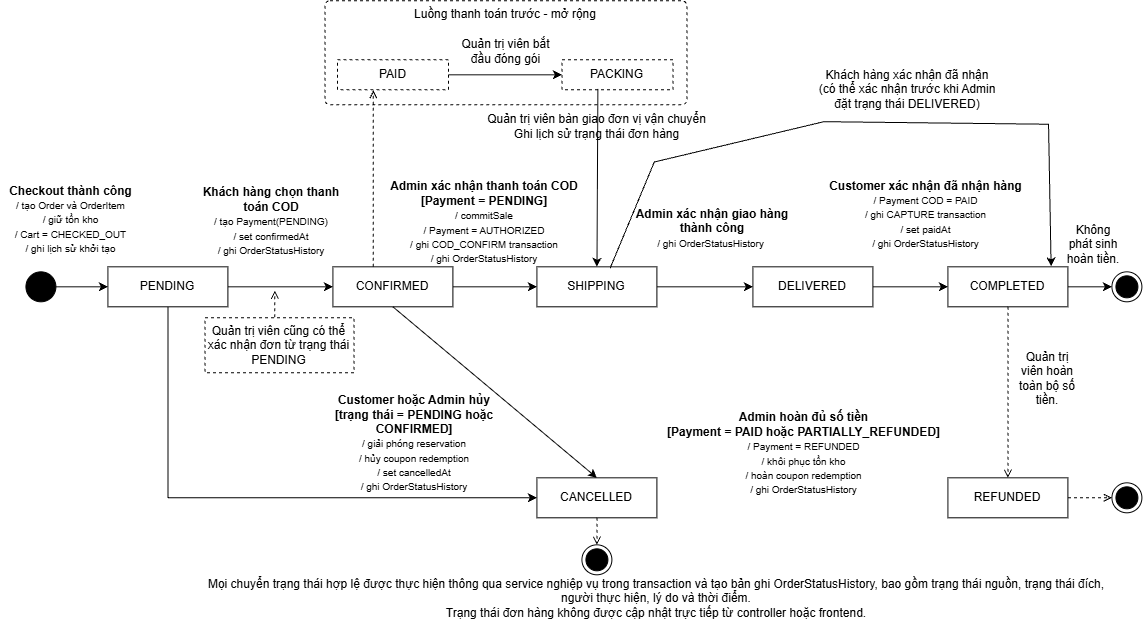

The diagram above was exported from draw.io. Its source (the exported page's mxGraphModel, read from the mxfile embedded in the PNG):
<mxGraphModel dx="1723" dy="1658" grid="0" gridSize="10" guides="1" tooltips="1" connect="1" arrows="1" fold="1" page="1" pageScale="1" pageWidth="827" pageHeight="1169" math="0" shadow="0">
  <root>
    <mxCell id="0" />
    <mxCell id="1" parent="0" />
    <mxCell id="31B9rEeKhxX30UfqGkkq-1" parent="1" style="html=1;align=center;verticalAlign=top;rounded=1;absoluteArcSize=1;arcSize=10;dashed=1;whiteSpace=wrap;" value="Luồng thanh toán trước - mở rộng" vertex="1">
      <mxGeometry height="104" width="362" x="170" y="-4" as="geometry" />
    </mxCell>
    <mxCell id="31B9rEeKhxX30UfqGkkq-4" edge="1" parent="1" source="31B9rEeKhxX30UfqGkkq-2" style="edgeStyle=orthogonalEdgeStyle;shape=connector;rounded=0;orthogonalLoop=1;jettySize=auto;html=1;exitX=1;exitY=0.5;exitDx=0;exitDy=0;entryX=0;entryY=0.5;entryDx=0;entryDy=0;strokeColor=default;align=center;verticalAlign=middle;fontFamily=Helvetica;fontSize=21;fontColor=default;labelBackgroundColor=default;endArrow=classic;" target="31B9rEeKhxX30UfqGkkq-3">
      <mxGeometry relative="1" as="geometry" />
    </mxCell>
    <mxCell id="31B9rEeKhxX30UfqGkkq-2" parent="1" style="fontStyle=0;dashed=1;html=1;whiteSpace=wrap;" value="PAID" vertex="1">
      <mxGeometry height="30" width="111" x="182.5" y="55" as="geometry" />
    </mxCell>
    <mxCell id="31B9rEeKhxX30UfqGkkq-3" parent="1" style="fontStyle=0;dashed=1;html=1;whiteSpace=wrap;" value="PACKING" vertex="1">
      <mxGeometry height="30" width="111" x="407" y="55" as="geometry" />
    </mxCell>
    <mxCell id="31B9rEeKhxX30UfqGkkq-5" parent="1" style="text;html=1;whiteSpace=wrap;strokeColor=none;fillColor=none;align=center;verticalAlign=middle;rounded=0;" value="Quản trị viên bắt đầu đóng gói" vertex="1">
      <mxGeometry height="30" width="111" x="296" y="32" as="geometry" />
    </mxCell>
    <mxCell id="31B9rEeKhxX30UfqGkkq-16" edge="1" parent="1" source="31B9rEeKhxX30UfqGkkq-8" style="edgeStyle=orthogonalEdgeStyle;shape=connector;rounded=0;orthogonalLoop=1;jettySize=auto;html=1;exitX=1;exitY=0.5;exitDx=0;exitDy=0;strokeColor=default;align=center;verticalAlign=middle;fontFamily=Helvetica;fontSize=21;fontColor=default;labelBackgroundColor=default;endArrow=classic;" target="31B9rEeKhxX30UfqGkkq-9">
      <mxGeometry relative="1" as="geometry" />
    </mxCell>
    <mxCell id="31B9rEeKhxX30UfqGkkq-36" edge="1" parent="1" source="31B9rEeKhxX30UfqGkkq-8" style="edgeStyle=orthogonalEdgeStyle;shape=connector;rounded=0;orthogonalLoop=1;jettySize=auto;html=1;exitX=0.5;exitY=1;exitDx=0;exitDy=0;entryX=0;entryY=0.5;entryDx=0;entryDy=0;strokeColor=default;align=center;verticalAlign=middle;fontFamily=Helvetica;fontSize=21;fontColor=default;labelBackgroundColor=default;endArrow=classic;" target="31B9rEeKhxX30UfqGkkq-15">
      <mxGeometry relative="1" as="geometry" />
    </mxCell>
    <mxCell id="31B9rEeKhxX30UfqGkkq-8" parent="1" style="fontStyle=0;html=1;whiteSpace=wrap;" value="PENDING" vertex="1">
      <mxGeometry height="40" width="120" x="-47" y="262" as="geometry" />
    </mxCell>
    <mxCell id="31B9rEeKhxX30UfqGkkq-23" edge="1" parent="1" source="31B9rEeKhxX30UfqGkkq-9" style="edgeStyle=orthogonalEdgeStyle;shape=connector;rounded=0;orthogonalLoop=1;jettySize=auto;html=1;exitX=1;exitY=0.5;exitDx=0;exitDy=0;strokeColor=default;align=center;verticalAlign=middle;fontFamily=Helvetica;fontSize=21;fontColor=default;labelBackgroundColor=default;endArrow=classic;" target="31B9rEeKhxX30UfqGkkq-10">
      <mxGeometry relative="1" as="geometry" />
    </mxCell>
    <mxCell id="31B9rEeKhxX30UfqGkkq-9" parent="1" style="fontStyle=0;html=1;whiteSpace=wrap;" value="CONFIRMED" vertex="1">
      <mxGeometry height="40" width="120" x="178" y="262" as="geometry" />
    </mxCell>
    <mxCell id="31B9rEeKhxX30UfqGkkq-25" edge="1" parent="1" source="31B9rEeKhxX30UfqGkkq-10" style="edgeStyle=orthogonalEdgeStyle;shape=connector;rounded=0;orthogonalLoop=1;jettySize=auto;html=1;exitX=1;exitY=0.5;exitDx=0;exitDy=0;entryX=0;entryY=0.5;entryDx=0;entryDy=0;strokeColor=default;align=center;verticalAlign=middle;fontFamily=Helvetica;fontSize=21;fontColor=default;labelBackgroundColor=default;endArrow=classic;" target="31B9rEeKhxX30UfqGkkq-11">
      <mxGeometry relative="1" as="geometry" />
    </mxCell>
    <mxCell id="31B9rEeKhxX30UfqGkkq-10" parent="1" style="fontStyle=0;html=1;whiteSpace=wrap;" value="SHIPPING" vertex="1">
      <mxGeometry height="40" width="120" x="382" y="262" as="geometry" />
    </mxCell>
    <mxCell id="31B9rEeKhxX30UfqGkkq-28" edge="1" parent="1" source="31B9rEeKhxX30UfqGkkq-11" style="edgeStyle=orthogonalEdgeStyle;shape=connector;rounded=0;orthogonalLoop=1;jettySize=auto;html=1;exitX=1;exitY=0.5;exitDx=0;exitDy=0;entryX=0;entryY=0.5;entryDx=0;entryDy=0;strokeColor=default;align=center;verticalAlign=middle;fontFamily=Helvetica;fontSize=21;fontColor=default;labelBackgroundColor=default;endArrow=classic;" target="31B9rEeKhxX30UfqGkkq-12">
      <mxGeometry relative="1" as="geometry" />
    </mxCell>
    <mxCell id="31B9rEeKhxX30UfqGkkq-11" parent="1" style="fontStyle=0;html=1;whiteSpace=wrap;" value="DELIVERED" vertex="1">
      <mxGeometry height="40" width="120" x="598" y="262" as="geometry" />
    </mxCell>
    <mxCell id="31B9rEeKhxX30UfqGkkq-47" edge="1" parent="1" source="31B9rEeKhxX30UfqGkkq-12" style="edgeStyle=orthogonalEdgeStyle;shape=connector;rounded=0;orthogonalLoop=1;jettySize=auto;html=1;exitX=1;exitY=0.5;exitDx=0;exitDy=0;entryX=0;entryY=0.5;entryDx=0;entryDy=0;strokeColor=default;align=center;verticalAlign=middle;fontFamily=Helvetica;fontSize=21;fontColor=default;labelBackgroundColor=default;endArrow=classic;" target="31B9rEeKhxX30UfqGkkq-46">
      <mxGeometry relative="1" as="geometry" />
    </mxCell>
    <mxCell id="31B9rEeKhxX30UfqGkkq-12" parent="1" style="fontStyle=0;html=1;whiteSpace=wrap;" value="COMPLETED" vertex="1">
      <mxGeometry height="40" width="120" x="793" y="262" as="geometry" />
    </mxCell>
    <mxCell id="31B9rEeKhxX30UfqGkkq-19" edge="1" parent="1" source="31B9rEeKhxX30UfqGkkq-13" style="edgeStyle=orthogonalEdgeStyle;shape=connector;rounded=0;orthogonalLoop=1;jettySize=auto;html=1;exitX=1;exitY=0.5;exitDx=0;exitDy=0;strokeColor=default;align=center;verticalAlign=middle;fontFamily=Helvetica;fontSize=21;fontColor=default;labelBackgroundColor=default;endArrow=classic;" target="31B9rEeKhxX30UfqGkkq-8">
      <mxGeometry relative="1" as="geometry" />
    </mxCell>
    <mxCell id="31B9rEeKhxX30UfqGkkq-13" parent="1" style="ellipse;fillColor=strokeColor;html=1;" value="" vertex="1">
      <mxGeometry height="30" width="30" x="-129" y="267" as="geometry" />
    </mxCell>
    <mxCell id="31B9rEeKhxX30UfqGkkq-14" parent="1" style="fontStyle=0;html=1;whiteSpace=wrap;" value="REFUNDED" vertex="1">
      <mxGeometry height="40" width="120" x="793" y="473" as="geometry" />
    </mxCell>
    <mxCell id="31B9rEeKhxX30UfqGkkq-15" parent="1" style="fontStyle=0;html=1;whiteSpace=wrap;" value="CANCELLED" vertex="1">
      <mxGeometry height="40" width="120" x="382" y="473" as="geometry" />
    </mxCell>
    <mxCell id="31B9rEeKhxX30UfqGkkq-18" parent="1" style="text;html=1;whiteSpace=wrap;strokeColor=none;fillColor=none;align=center;verticalAlign=middle;rounded=0;" value="&lt;b&gt;Checkout thành công&lt;/b&gt;&lt;br&gt;&lt;font style=&quot;font-size: 10px;&quot;&gt;/ tạo Order và OrderItem&lt;br&gt;/ giữ tồn kho&lt;br&gt;/ Cart = CHECKED_OUT&lt;br&gt;/ ghi lịch sử khởi tạo&lt;/font&gt;" vertex="1">
      <mxGeometry height="68" width="143" x="-155" y="181" as="geometry" />
    </mxCell>
    <mxCell id="31B9rEeKhxX30UfqGkkq-21" parent="1" style="text;html=1;whiteSpace=wrap;strokeColor=none;fillColor=none;align=center;verticalAlign=middle;rounded=0;" value="&lt;b&gt;Khách hàng chọn thanh toán COD&lt;br&gt;&lt;/b&gt;&lt;font style=&quot;font-size: 10px;&quot;&gt;/ tạo Payment(PENDING)&lt;br&gt;/ set confirmedAt&lt;br&gt;/ ghi OrderStatusHistory&lt;/font&gt;&lt;div&gt;&lt;br&gt;&lt;/div&gt;" vertex="1">
      <mxGeometry height="61" width="164" x="35" y="193.5" as="geometry" />
    </mxCell>
    <mxCell id="31B9rEeKhxX30UfqGkkq-22" parent="1" style="text;html=1;whiteSpace=wrap;strokeColor=none;fillColor=none;align=center;verticalAlign=middle;rounded=0;" value="&lt;b&gt;Admin xác nhận thanh toán COD&lt;br&gt;[Payment = PENDING]&lt;/b&gt;&lt;br&gt;&lt;font style=&quot;font-size: 10px;&quot;&gt;/ commitSale&lt;br&gt;/ Payment = AUTHORIZED&lt;br&gt;/ ghi COD_CONFIRM transaction&lt;br&gt;/ ghi OrderStatusHistory&lt;/font&gt;" vertex="1">
      <mxGeometry height="30" width="218" x="221" y="203" as="geometry" />
    </mxCell>
    <mxCell id="31B9rEeKhxX30UfqGkkq-24" parent="1" style="text;html=1;whiteSpace=wrap;strokeColor=none;fillColor=none;align=center;verticalAlign=middle;rounded=0;" value="&lt;b&gt;Customer xác nhận đã nhận hàng&lt;br&gt;&lt;/b&gt;&lt;font style=&quot;font-size: 10px;&quot;&gt;/ Payment COD = PAID&lt;br&gt;/ ghi CAPTURE transaction&lt;br&gt;/ set paidAt&lt;br&gt;/ ghi OrderStatusHistory&lt;/font&gt;" vertex="1">
      <mxGeometry height="30" width="195" x="674" y="195" as="geometry" />
    </mxCell>
    <mxCell id="31B9rEeKhxX30UfqGkkq-26" parent="1" style="text;html=1;whiteSpace=wrap;strokeColor=none;fillColor=none;align=center;verticalAlign=middle;rounded=0;" value="&lt;b&gt;Admin xác nhận giao hàng thành công&lt;/b&gt;&lt;br&gt;&lt;font style=&quot;font-size: 10px;&quot;&gt;/ ghi OrderStatusHistory&amp;nbsp;&lt;/font&gt;" vertex="1">
      <mxGeometry height="30" width="164" x="476" y="209" as="geometry" />
    </mxCell>
    <mxCell id="31B9rEeKhxX30UfqGkkq-29" parent="1" style="text;html=1;whiteSpace=wrap;strokeColor=none;fillColor=none;align=center;verticalAlign=middle;rounded=0;" value="&lt;b&gt;Customer hoặc Admin hủy&lt;br&gt;[trạng thái = PENDING hoặc CONFIRMED]&lt;/b&gt;&lt;br&gt;&lt;font style=&quot;font-size: 10px;&quot;&gt;/ giải phóng reservation&lt;br&gt;/ hủy coupon redemption&lt;br&gt;/ set cancelledAt&lt;br&gt;/ ghi OrderStatusHistory&lt;/font&gt;" vertex="1">
      <mxGeometry height="99" width="218" x="151" y="389" as="geometry" />
    </mxCell>
    <mxCell id="31B9rEeKhxX30UfqGkkq-30" parent="1" style="text;html=1;whiteSpace=wrap;strokeColor=none;fillColor=none;align=center;verticalAlign=middle;rounded=0;" value="&lt;b&gt;Admin hoàn đủ số tiền&lt;br&gt;[Payment = PAID hoặc PARTIALLY_REFUNDED]&lt;/b&gt;&lt;br&gt;&lt;font style=&quot;font-size: 10px;&quot;&gt;/ Payment = REFUNDED&lt;br&gt;/ khôi phục tồn kho&lt;br&gt;/ hoàn coupon redemption&lt;br&gt;/ ghi OrderStatusHistory&lt;/font&gt;" vertex="1">
      <mxGeometry height="30" width="287" x="506" y="434" as="geometry" />
    </mxCell>
    <mxCell id="31B9rEeKhxX30UfqGkkq-32" parent="1" style="text;html=1;whiteSpace=wrap;strokeColor=none;fillColor=none;align=center;verticalAlign=middle;rounded=0;" value="Khách hàng xác nhận đã nhận&lt;br&gt;(có thể xác nhận trước khi Admin đặt trạng thái DELIVERED)&lt;div&gt;&lt;br&gt;&lt;/div&gt;" vertex="1">
      <mxGeometry height="30" width="192" x="657" y="77" as="geometry" />
    </mxCell>
    <mxCell id="31B9rEeKhxX30UfqGkkq-33" parent="1" style="fontStyle=0;dashed=1;html=1;whiteSpace=wrap;" value="Quản trị viên cũng có thể xác nhận đơn từ trạng thái PENDING" vertex="1">
      <mxGeometry height="55" width="149" x="50" y="313" as="geometry" />
    </mxCell>
    <mxCell id="31B9rEeKhxX30UfqGkkq-37" edge="1" parent="1" source="31B9rEeKhxX30UfqGkkq-3" style="endArrow=classic;html=1;rounded=0;strokeColor=default;align=center;verticalAlign=middle;fontFamily=Helvetica;fontSize=21;fontColor=default;labelBackgroundColor=default;exitX=0.324;exitY=0.972;exitDx=0;exitDy=0;exitPerimeter=0;" target="31B9rEeKhxX30UfqGkkq-10" value="">
      <mxGeometry height="50" relative="1" width="50" as="geometry">
        <mxPoint x="385" y="295" as="sourcePoint" />
        <mxPoint x="435" y="245" as="targetPoint" />
      </mxGeometry>
    </mxCell>
    <mxCell id="31B9rEeKhxX30UfqGkkq-41" parent="1" style="ellipse;html=1;shape=endState;fillColor=strokeColor;" value="" vertex="1">
      <mxGeometry height="30" width="30" x="427" y="540" as="geometry" />
    </mxCell>
    <mxCell id="31B9rEeKhxX30UfqGkkq-42" edge="1" parent="1" source="31B9rEeKhxX30UfqGkkq-15" style="html=1;verticalAlign=bottom;labelBackgroundColor=none;endArrow=open;endFill=0;dashed=1;rounded=0;strokeColor=default;align=center;fontFamily=Helvetica;fontSize=21;fontColor=default;exitX=0.5;exitY=1;exitDx=0;exitDy=0;entryX=0.5;entryY=0;entryDx=0;entryDy=0;" target="31B9rEeKhxX30UfqGkkq-41" value="">
      <mxGeometry relative="1" width="160" as="geometry">
        <mxPoint x="335" y="432" as="sourcePoint" />
        <mxPoint x="495" y="432" as="targetPoint" />
      </mxGeometry>
    </mxCell>
    <mxCell id="31B9rEeKhxX30UfqGkkq-43" parent="1" style="ellipse;html=1;shape=endState;fillColor=strokeColor;" value="" vertex="1">
      <mxGeometry height="30" width="30" x="957" y="478" as="geometry" />
    </mxCell>
    <mxCell id="31B9rEeKhxX30UfqGkkq-44" edge="1" parent="1" source="31B9rEeKhxX30UfqGkkq-14" style="html=1;verticalAlign=bottom;labelBackgroundColor=none;endArrow=open;endFill=0;dashed=1;rounded=0;strokeColor=default;align=center;fontFamily=Helvetica;fontSize=21;fontColor=default;entryX=0;entryY=0.5;entryDx=0;entryDy=0;exitX=1;exitY=0.5;exitDx=0;exitDy=0;" target="31B9rEeKhxX30UfqGkkq-43" value="">
      <mxGeometry relative="1" width="160" as="geometry">
        <mxPoint x="575" y="395" as="sourcePoint" />
        <mxPoint x="735" y="395" as="targetPoint" />
      </mxGeometry>
    </mxCell>
    <mxCell id="31B9rEeKhxX30UfqGkkq-46" parent="1" style="ellipse;html=1;shape=endState;fillColor=strokeColor;" value="" vertex="1">
      <mxGeometry height="30" width="30" x="957" y="267" as="geometry" />
    </mxCell>
    <mxCell id="31B9rEeKhxX30UfqGkkq-48" edge="1" parent="1" source="31B9rEeKhxX30UfqGkkq-10" style="endArrow=classic;html=1;rounded=0;strokeColor=default;align=center;verticalAlign=middle;fontFamily=Helvetica;fontSize=21;fontColor=default;labelBackgroundColor=default;exitX=0.61;exitY=0.036;exitDx=0;exitDy=0;exitPerimeter=0;entryX=0.86;entryY=-0.012;entryDx=0;entryDy=0;entryPerimeter=0;" target="31B9rEeKhxX30UfqGkkq-12" value="">
      <mxGeometry height="50" relative="1" width="50" as="geometry">
        <Array as="points">
          <mxPoint x="499.4" y="157.2" />
          <mxPoint x="669" y="116.88" />
          <mxPoint x="893.64" y="119.44" />
        </Array>
        <mxPoint x="643" y="266" as="sourcePoint" />
        <mxPoint x="693" y="216" as="targetPoint" />
      </mxGeometry>
    </mxCell>
    <mxCell id="31B9rEeKhxX30UfqGkkq-50" parent="1" style="text;html=1;whiteSpace=wrap;strokeColor=none;fillColor=none;align=center;verticalAlign=middle;rounded=0;" value="Mọi chuyển trạng thái hợp lệ được thực hiện thông qua service nghiệp vụ trong transaction và tạo bản ghi OrderStatusHistory, bao gồm trạng thái nguồn, trạng thái đích, người thực hiện, lý do và thời điểm.&lt;br&gt;Trạng thái đơn hàng không được cập nhật trực tiếp từ controller hoặc frontend." vertex="1">
      <mxGeometry height="30" width="910" x="47" y="579" as="geometry" />
    </mxCell>
    <mxCell id="Hq5U5IYRLH8UVdCrPBAP-1" edge="1" parent="1" source="31B9rEeKhxX30UfqGkkq-9" style="endArrow=classic;html=1;rounded=0;strokeColor=default;align=center;verticalAlign=middle;fontFamily=Helvetica;fontSize=21;fontColor=default;labelBackgroundColor=default;exitX=0.5;exitY=1;exitDx=0;exitDy=0;entryX=0.5;entryY=0;entryDx=0;entryDy=0;" target="31B9rEeKhxX30UfqGkkq-15" value="">
      <mxGeometry height="50" relative="1" width="50" as="geometry">
        <mxPoint x="332" y="350" as="sourcePoint" />
        <mxPoint x="382" y="300" as="targetPoint" />
      </mxGeometry>
    </mxCell>
    <mxCell id="Hq5U5IYRLH8UVdCrPBAP-2" edge="1" parent="1" source="31B9rEeKhxX30UfqGkkq-12" style="html=1;verticalAlign=bottom;labelBackgroundColor=none;endArrow=open;endFill=0;dashed=1;rounded=0;strokeColor=default;align=center;fontFamily=Helvetica;fontSize=21;fontColor=default;exitX=0.5;exitY=1;exitDx=0;exitDy=0;entryX=0.5;entryY=0;entryDx=0;entryDy=0;" target="31B9rEeKhxX30UfqGkkq-14" value="">
      <mxGeometry relative="1" width="160" as="geometry">
        <mxPoint x="511" y="318" as="sourcePoint" />
        <mxPoint x="671" y="318" as="targetPoint" />
      </mxGeometry>
    </mxCell>
    <mxCell id="Hq5U5IYRLH8UVdCrPBAP-3" edge="1" parent="1" source="31B9rEeKhxX30UfqGkkq-33" style="html=1;verticalAlign=bottom;labelBackgroundColor=none;endArrow=open;endFill=0;dashed=1;rounded=0;strokeColor=default;align=center;fontFamily=Helvetica;fontSize=21;fontColor=default;exitX=0.469;exitY=-0.01;exitDx=0;exitDy=0;exitPerimeter=0;" value="">
      <mxGeometry relative="1" width="160" as="geometry">
        <mxPoint x="151" y="335" as="sourcePoint" />
        <mxPoint x="119.88" y="285.79" as="targetPoint" />
      </mxGeometry>
    </mxCell>
    <mxCell id="Hq5U5IYRLH8UVdCrPBAP-4" parent="1" style="text;html=1;whiteSpace=wrap;strokeColor=none;fillColor=none;align=center;verticalAlign=middle;rounded=0;" value="Quản trị viên bàn giao đơn vị vận chuyển&lt;br/&gt;Ghi lịch sử trạng thái đơn hàng" vertex="1">
      <mxGeometry height="30" width="275" x="304.5" y="107" as="geometry" />
    </mxCell>
    <mxCell id="Hq5U5IYRLH8UVdCrPBAP-6" edge="1" parent="1" source="31B9rEeKhxX30UfqGkkq-9" style="html=1;verticalAlign=bottom;labelBackgroundColor=none;endArrow=open;endFill=0;dashed=1;rounded=0;strokeColor=default;align=center;fontFamily=Helvetica;fontSize=21;fontColor=default;entryX=0.324;entryY=1.014;entryDx=0;entryDy=0;entryPerimeter=0;exitX=0.337;exitY=-0.002;exitDx=0;exitDy=0;exitPerimeter=0;" target="31B9rEeKhxX30UfqGkkq-2" value="">
      <mxGeometry relative="1" width="160" as="geometry">
        <mxPoint x="128" y="244" as="sourcePoint" />
        <mxPoint x="288" y="244" as="targetPoint" />
      </mxGeometry>
    </mxCell>
    <mxCell id="Hq5U5IYRLH8UVdCrPBAP-7" parent="1" style="text;html=1;whiteSpace=wrap;strokeColor=none;fillColor=none;align=center;verticalAlign=middle;rounded=0;" value="Không phát sinh hoàn tiền." vertex="1">
      <mxGeometry height="30" width="60" x="909" y="225" as="geometry" />
    </mxCell>
    <mxCell id="Hq5U5IYRLH8UVdCrPBAP-8" parent="1" style="text;html=1;whiteSpace=wrap;strokeColor=none;fillColor=none;align=center;verticalAlign=middle;rounded=0;" value="Quản trị viên hoàn toàn bộ số tiền." vertex="1">
      <mxGeometry height="30" width="60" x="863" y="359" as="geometry" />
    </mxCell>
  </root>
</mxGraphModel>